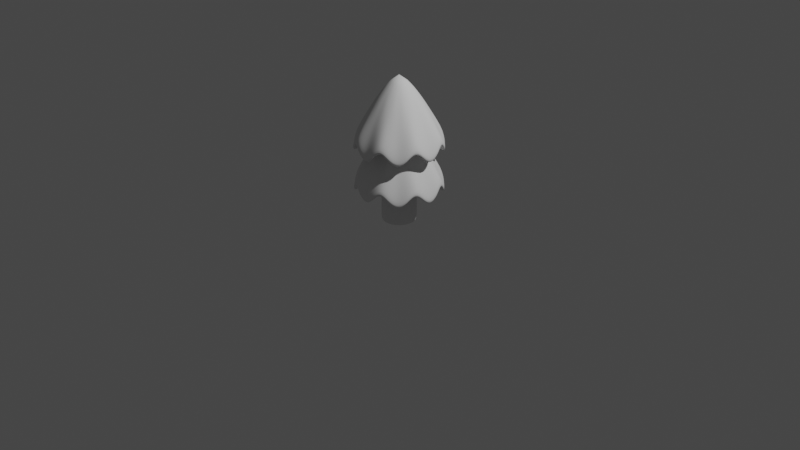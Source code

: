 # Source: LowPoly.blend  (saved by Blender 2.83.19; exported with 4.5.12 LTS)
import bpy
from mathutils import Matrix  # noqa: F401  (used for matrix-valued properties, if any)

bpy.ops.wm.read_factory_settings(use_empty=True)
scene = bpy.context.scene
scene.name = 'Scene'

# ---- collections
col_collection = bpy.data.collections.new('Collection'); scene.collection.children.link(col_collection)
col_mesh = bpy.data.collections.new('Mesh'); scene.collection.children.link(col_mesh)
col_rig = bpy.data.collections.new('Rig'); scene.collection.children.link(col_rig)
col_extras = bpy.data.collections.new('Extras'); scene.collection.children.link(col_extras)

# ---- world
world_world = bpy.data.worlds.new('World'); scene.world = world_world
world_world.use_nodes = True; world_world.node_tree.nodes.clear()
_N = world_world.node_tree.nodes; _L = world_world.node_tree.links
n0 = _N.new('ShaderNodeOutputWorld'); n0.name = 'World Output'; n0.location = (300, 300)
n1 = _N.new('ShaderNodeBackground'); n1.name = 'Background'; n1.location = (10, 300)
n1.inputs[0].default_value = (0.05088, 0.05088, 0.05088, 1.0)
_L.new(n1.outputs[0], n0.inputs[0])
n0.is_active_output = True
world_world.color = (0.05088, 0.05088, 0.05088)
world_world.use_sun_shadow = False
world_world.sun_shadow_jitter_overblur = 0.0

# ---- cameras
cam_camera = bpy.data.cameras.new('Camera')
cam_camera.clip_end = 100.0
cam_camera.ortho_scale = 7.314

# ---- lights
light_light = bpy.data.lights.new('Light', 'POINT')
light_light.transmission_factor = 0.0
light_light.energy = 1000.0
light_light.shadow_soft_size = 0.1
light_light.shadow_maximum_resolution = 0.006
light_light.use_absolute_resolution = True

# ---- meshes
me_cylinder = bpy.data.meshes.new('Cylinder')
me_cylinder.from_pydata([(9.61e-08, -1.721e-08, -1.0), (9.61e-08, -1.721e-08, -0.3276), (9.61e-08, 0.1818, -1.0), (9.61e-08, 0.1818, -0.3276), (0.06959, 0.168, -1.0), (0.06959, 0.168, -0.3276), (0.1286, 0.1286, -1.0), (0.1286, 0.1286, -0.3276), (0.168, 0.06959, -1.0), (0.168, 0.06959, -0.3276), (0.1818, -2.516e-08, -1.0), (0.1818, -2.516e-08, -0.3276), (0.168, -0.06959, -1.0), (0.168, -0.06959, -0.3276), (0.1286, -0.1286, -1.0), (0.1286, -0.1286, -0.3276), (0.06959, -0.168, -1.0), (0.06959, -0.168, -0.3276), (1.236e-07, -0.1818, -1.0), (1.236e-07, -0.1818, -0.3276), (-0.06959, -0.168, -1.0), (-0.06959, -0.168, -0.3276), (-0.1286, -0.1286, -1.0), (-0.1286, -0.1286, -0.3276), (-0.168, -0.06959, -1.0), (-0.168, -0.06959, -0.3276), (-0.1818, -1.504e-08, -1.0), (-0.1818, -1.504e-08, -0.3276), (-0.168, 0.06959, -1.0), (-0.168, 0.06959, -0.3276), (-0.1286, 0.1286, -1.0), (-0.1286, 0.1286, -0.3276), (-0.06959, 0.168, -1.0), (-0.06959, 0.168, -0.3276), (-0.3217, -0.1333, -0.3234), (-0.5169, -0.2141, -0.5065), (-0.2462, -0.2462, -0.3234), (-0.3956, -0.3956, -0.9916), (-0.1333, -0.3217, -0.3234), (-0.2141, -0.5169, -0.5065), (1.302e-07, -0.3482, -0.3234), (1.421e-07, -0.5595, -0.9916), (0.1333, -0.3217, -0.3234), (0.2141, -0.5169, -0.5065), (0.2462, -0.2462, -0.3234), (0.3956, -0.3956, -0.9916), (0.3217, -0.1333, -0.3234), (0.5169, -0.2141, -0.5065), (0.3482, -3.204e-08, -0.3234), (0.5595, -3.914e-08, -0.9916), (0.3217, 0.1333, -0.3234), (0.5169, 0.2141, -0.5065), (0.2462, 0.2462, -0.3234), (0.3956, 0.3956, -0.9916), (0.1333, 0.3217, -0.3234), (0.2141, 0.5169, -0.5065), (7.767e-08, 0.3482, -0.3234), (5.764e-08, 0.5595, -0.9916), (5.764e-08, -1.469e-08, 0.2168), (5.764e-08, -1.469e-08, -0.2837), (-0.5595, -8.014e-09, -0.9916), (-0.3482, -1.267e-08, -0.3234), (-0.5169, 0.2141, -0.5065), (-0.3217, 0.1333, -0.3234), (-0.3956, 0.3956, -0.9916), (-0.2462, 0.2462, -0.3234), (-0.2141, 0.5169, -0.5065), (-0.1333, 0.3217, -0.3234), (9.61e-08, 0.1818, -0.9724), (9.61e-08, 0.1818, -0.3552), (0.06959, 0.168, -0.3552), (0.06959, 0.168, -0.9724), (0.1286, 0.1286, -0.3552), (0.1286, 0.1286, -0.9724), (0.168, 0.06959, -0.3552), (0.168, 0.06959, -0.9724), (0.1818, -2.516e-08, -0.3552), (0.1818, -2.516e-08, -0.9724), (0.168, -0.06959, -0.3552), (0.168, -0.06959, -0.9724), (0.1286, -0.1286, -0.3552), (0.1286, -0.1286, -0.9724), (0.06959, -0.168, -0.3552), (0.06959, -0.168, -0.9724), (1.236e-07, -0.1818, -0.3552), (1.236e-07, -0.1818, -0.9724), (-0.06959, -0.168, -0.3552), (-0.06959, -0.168, -0.9724), (-0.1286, -0.1286, -0.3552), (-0.1286, -0.1286, -0.9724), (-0.168, -0.06959, -0.3552), (-0.168, -0.06959, -0.9724), (-0.1818, -1.504e-08, -0.3552), (-0.1818, -1.504e-08, -0.9724), (-0.168, 0.06959, -0.3552), (-0.168, 0.06959, -0.9724), (-0.1286, 0.1286, -0.3552), (-0.1286, 0.1286, -0.9724), (-0.06959, 0.168, -0.3552), (-0.06959, 0.168, -0.9724), (-0.3217, -0.1333, 0.1105), (-0.5169, -0.2141, -0.07251), (-0.2462, -0.2462, 0.1105), (-0.3956, -0.3956, -0.5576), (-0.1333, -0.3217, 0.1105), (-0.2141, -0.5169, -0.07251), (1.302e-07, -0.3482, 0.1105), (1.421e-07, -0.5595, -0.5576), (0.1333, -0.3217, 0.1105), (0.2141, -0.5169, -0.07251), (0.2462, -0.2462, 0.1105), (0.3956, -0.3956, -0.5576), (0.3217, -0.1333, 0.1105), (0.5169, -0.2141, -0.07251), (0.3482, -3.204e-08, 0.1105), (0.5595, -3.914e-08, -0.5576), (0.3217, 0.1333, 0.1105), (0.5169, 0.2141, -0.07251), (0.2462, 0.2462, 0.1105), (0.3956, 0.3956, -0.5576), (0.1333, 0.3217, 0.1105), (0.2141, 0.5169, -0.07251), (7.767e-08, 0.3482, 0.1105), (5.764e-08, 0.5595, -0.5576), (5.764e-08, -1.469e-08, 0.6507), (5.764e-08, -1.469e-08, 0.1503), (-0.5595, -8.014e-09, -0.5576), (-0.3482, -1.267e-08, 0.1105), (-0.5169, 0.2141, -0.07251), (-0.3217, 0.1333, 0.1105), (-0.3956, 0.3956, -0.5576), (-0.2462, 0.2462, 0.1105), (-0.2141, 0.5169, -0.07251), (-0.1333, 0.3217, 0.1105)], [], [(0, 2, 4), (1, 5, 3), (69, 3, 5, 70), (0, 4, 6), (1, 7, 5), (70, 5, 7, 72), (0, 6, 8), (1, 9, 7), (72, 7, 9, 74), (0, 8, 10), (1, 11, 9), (74, 9, 11, 76), (0, 10, 12), (1, 13, 11), (76, 11, 13, 78), (0, 12, 14), (1, 15, 13), (78, 13, 15, 80), (0, 14, 16), (1, 17, 15), (80, 15, 17, 82), (0, 16, 18), (1, 19, 17), (82, 17, 19, 84), (0, 18, 20), (1, 21, 19), (84, 19, 21, 86), (0, 20, 22), (1, 23, 21), (86, 21, 23, 88), (0, 22, 24), (1, 25, 23), (88, 23, 25, 90), (0, 24, 26), (1, 27, 25), (90, 25, 27, 92), (0, 26, 28), (1, 29, 27), (92, 27, 29, 94), (0, 28, 30), (1, 31, 29), (94, 29, 31, 96), (0, 30, 32), (1, 33, 31), (96, 31, 33, 98), (0, 32, 2), (1, 3, 33), (98, 33, 3, 69), (58, 40, 42), (58, 50, 52), (59, 43, 41), (59, 53, 51), (45, 44, 42, 43), (55, 54, 52, 53), (58, 42, 44), (58, 52, 54), (59, 45, 43), (59, 55, 53), (47, 46, 44, 45), (57, 56, 54, 55), (58, 44, 46), (58, 54, 56), (59, 47, 45), (59, 57, 55), (49, 48, 46, 47), (58, 46, 48), (59, 49, 47), (51, 50, 48, 49), (58, 48, 50), (59, 51, 49), (53, 52, 50, 51), (43, 42, 40, 41), (59, 41, 39), (58, 38, 40), (41, 40, 38, 39), (59, 39, 37), (58, 36, 38), (39, 38, 36, 37), (59, 37, 35), (58, 34, 36), (37, 36, 34, 35), (59, 35, 60), (58, 61, 34), (35, 34, 61, 60), (59, 60, 62), (58, 63, 61), (60, 61, 63, 62), (59, 62, 64), (58, 65, 63), (62, 63, 65, 64), (59, 64, 66), (58, 67, 65), (64, 65, 67, 66), (59, 66, 57), (58, 56, 67), (66, 67, 56, 57), (32, 99, 68, 2), (99, 98, 69, 68), (30, 97, 99, 32), (97, 96, 98, 99), (28, 95, 97, 30), (95, 94, 96, 97), (26, 93, 95, 28), (93, 92, 94, 95), (24, 91, 93, 26), (91, 90, 92, 93), (22, 89, 91, 24), (89, 88, 90, 91), (20, 87, 89, 22), (87, 86, 88, 89), (18, 85, 87, 20), (85, 84, 86, 87), (16, 83, 85, 18), (83, 82, 84, 85), (14, 81, 83, 16), (81, 80, 82, 83), (12, 79, 81, 14), (79, 78, 80, 81), (10, 77, 79, 12), (77, 76, 78, 79), (8, 75, 77, 10), (75, 74, 76, 77), (6, 73, 75, 8), (73, 72, 74, 75), (4, 71, 73, 6), (71, 70, 72, 73), (2, 68, 71, 4), (68, 69, 70, 71), (124, 106, 108), (124, 116, 118), (125, 109, 107), (125, 119, 117), (111, 110, 108, 109), (121, 120, 118, 119), (124, 108, 110), (124, 118, 120), (125, 111, 109), (125, 121, 119), (113, 112, 110, 111), (123, 122, 120, 121), (124, 110, 112), (124, 120, 122), (125, 113, 111), (125, 123, 121), (115, 114, 112, 113), (124, 112, 114), (125, 115, 113), (117, 116, 114, 115), (124, 114, 116), (125, 117, 115), (119, 118, 116, 117), (109, 108, 106, 107), (125, 107, 105), (124, 104, 106), (107, 106, 104, 105), (125, 105, 103), (124, 102, 104), (105, 104, 102, 103), (125, 103, 101), (124, 100, 102), (103, 102, 100, 101), (125, 101, 126), (124, 127, 100), (101, 100, 127, 126), (125, 126, 128), (124, 129, 127), (126, 127, 129, 128), (125, 128, 130), (124, 131, 129), (128, 129, 131, 130), (125, 130, 132), (124, 133, 131), (130, 131, 133, 132), (125, 132, 123), (124, 122, 133), (132, 133, 122, 123)])
me_cylinder.polygons.foreach_set('use_smooth', [True] * 176)
_uv = me_cylinder.uv_layers.new(name='UVMap')
_uv.uv.foreach_set('vector', [0.75, 0.25, 0.75, 0.49, 0.8418, 0.4717, 0.25, 0.25, 0.3418, 0.4717, 0.25, 0.49, 1.0, 0.8333, 1.0, 1.0, 0.9375, 1.0, 0.9375, 0.8333, 0.75, 0.25, 0.8418, 0.4717, 0.9197, 0.4197, 0.25, 0.25, 0.4197, 0.4197, 0.3418, 0.4717, 0.9375, 0.8333, 0.9375, 1.0, 0.875, 1.0, 0.875, 0.8333, 0.75, 0.25, 0.9197, 0.4197, 0.9717, 0.3418, 0.25, 0.25, 0.4717, 0.3418, 0.4197, 0.4197, 0.875, 0.8333, 0.875, 1.0, 0.8125, 1.0, 0.8125, 0.8333, 0.75, 0.25, 0.9717, 0.3418, 0.99, 0.25, 0.25, 0.25, 0.49, 0.25, 0.4717, 0.3418, 0.8125, 0.8333, 0.8125, 1.0, 0.75, 1.0, 0.75, 0.8333, 0.75, 0.25, 0.99, 0.25, 0.9717, 0.1582, 0.25, 0.25, 0.4717, 0.1582, 0.49, 0.25, 0.75, 0.8333, 0.75, 1.0, 0.6875, 1.0, 0.6875, 0.8333, 0.75, 0.25, 0.9717, 0.1582, 0.9197, 0.08029, 0.25, 0.25, 0.4197, 0.08029, 0.4717, 0.1582, 0.6875, 0.8333, 0.6875, 1.0, 0.625, 1.0, 0.625, 0.8333, 0.75, 0.25, 0.9197, 0.08029, 0.8418, 0.02827, 0.25, 0.25, 0.3418, 0.02827, 0.4197, 0.08029, 0.625, 0.8333, 0.625, 1.0, 0.5625, 1.0, 0.5625, 0.8333, 0.75, 0.25, 0.8418, 0.02827, 0.75, 0.01, 0.25, 0.25, 0.25, 0.01, 0.3418, 0.02827, 0.5625, 0.8333, 0.5625, 1.0, 0.5, 1.0, 0.5, 0.8333, 0.75, 0.25, 0.75, 0.01, 0.6582, 0.02827, 0.25, 0.25, 0.1582, 0.02827, 0.25, 0.01, 0.5, 0.8333, 0.5, 1.0, 0.4375, 1.0, 0.4375, 0.8333, 0.75, 0.25, 0.6582, 0.02827, 0.5803, 0.08029, 0.25, 0.25, 0.08029, 0.08029, 0.1582, 0.02827, 0.4375, 0.8333, 0.4375, 1.0, 0.375, 1.0, 0.375, 0.8333, 0.75, 0.25, 0.5803, 0.08029, 0.5283, 0.1582, 0.25, 0.25, 0.02827, 0.1582, 0.08029, 0.08029, 0.375, 0.8333, 0.375, 1.0, 0.3125, 1.0, 0.3125, 0.8333, 0.75, 0.25, 0.5283, 0.1582, 0.51, 0.25, 0.25, 0.25, 0.01, 0.25, 0.02827, 0.1582, 0.3125, 0.8333, 0.3125, 1.0, 0.25, 1.0, 0.25, 0.8333, 0.75, 0.25, 0.51, 0.25, 0.5283, 0.3418, 0.25, 0.25, 0.02827, 0.3418, 0.01, 0.25, 0.25, 0.8333, 0.25, 1.0, 0.1875, 1.0, 0.1875, 0.8333, 0.75, 0.25, 0.5283, 0.3418, 0.5803, 0.4197, 0.25, 0.25, 0.08029, 0.4197, 0.02827, 0.3418, 0.1875, 0.8333, 0.1875, 1.0, 0.125, 1.0, 0.125, 0.8333, 0.75, 0.25, 0.5803, 0.4197, 0.6582, 0.4717, 0.25, 0.25, 0.1582, 0.4717, 0.08029, 0.4197, 0.125, 0.8333, 0.125, 1.0, 0.0625, 1.0, 0.0625, 0.8333, 0.75, 0.25, 0.6582, 0.4717, 0.75, 0.49, 0.25, 0.25, 0.25, 0.49, 0.1582, 0.4717, 0.0625, 0.8333, 0.0625, 1.0, 0.0, 1.0, 0.0, 0.8333, 0.25, 0.25, 0.25, 0.01, 0.3418, 0.02827, 0.25, 0.25, 0.4717, 0.3418, 0.4197, 0.4197, 0.75, 0.25, 0.8418, 0.02827, 0.75, 0.01, 0.75, 0.25, 0.9197, 0.4197, 0.9717, 0.3418, 0.625, 0.5, 0.625, 1.0, 0.5625, 1.0, 0.5625, 0.5, 0.9375, 0.5, 0.9375, 1.0, 0.875, 1.0, 0.875, 0.5, 0.25, 0.25, 0.3418, 0.02827, 0.4197, 0.08029, 0.25, 0.25, 0.4197, 0.4197, 0.3418, 0.4717, 0.75, 0.25, 0.9197, 0.08029, 0.8418, 0.02827, 0.75, 0.25, 0.8418, 0.4717, 0.9197, 0.4197, 0.6875, 0.5, 0.6875, 1.0, 0.625, 1.0, 0.625, 0.5, 1.0, 0.5, 1.0, 1.0, 0.9375, 1.0, 0.9375, 0.5, 0.25, 0.25, 0.4197, 0.08029, 0.4717, 0.1582, 0.25, 0.25, 0.3418, 0.4717, 0.25, 0.49, 0.75, 0.25, 0.9717, 0.1582, 0.9197, 0.08029, 0.75, 0.25, 0.75, 0.49, 0.8418, 0.4717, 0.75, 0.5, 0.75, 1.0, 0.6875, 1.0, 0.6875, 0.5, 0.25, 0.25, 0.4717, 0.1582, 0.49, 0.25, 0.75, 0.25, 0.99, 0.25, 0.9717, 0.1582, 0.8125, 0.5, 0.8125, 1.0, 0.75, 1.0, 0.75, 0.5, 0.25, 0.25, 0.49, 0.25, 0.4717, 0.3418, 0.75, 0.25, 0.9717, 0.3418, 0.99, 0.25, 0.875, 0.5, 0.875, 1.0, 0.8125, 1.0, 0.8125, 0.5, 0.5625, 0.5, 0.5625, 1.0, 0.5, 1.0, 0.5, 0.5, 0.75, 0.25, 0.75, 0.01, 0.6582, 0.02827, 0.25, 0.25, 0.1582, 0.02827, 0.25, 0.01, 0.5, 0.5, 0.5, 1.0, 0.4375, 1.0, 0.4375, 0.5, 0.75, 0.25, 0.6582, 0.02827, 0.5803, 0.08029, 0.25, 0.25, 0.08029, 0.08029, 0.1582, 0.02827, 0.4375, 0.5, 0.4375, 1.0, 0.375, 1.0, 0.375, 0.5, 0.75, 0.25, 0.5803, 0.08029, 0.5283, 0.1582, 0.25, 0.25, 0.02827, 0.1582, 0.08029, 0.08029, 0.375, 0.5, 0.375, 1.0, 0.3125, 1.0, 0.3125, 0.5, 0.75, 0.25, 0.5283, 0.1582, 0.51, 0.25, 0.25, 0.25, 0.01, 0.25, 0.02827, 0.1582, 0.3125, 0.5, 0.3125, 1.0, 0.25, 1.0, 0.25, 0.5, 0.75, 0.25, 0.51, 0.25, 0.5283, 0.3418, 0.25, 0.25, 0.02827, 0.3418, 0.01, 0.25, 0.25, 0.5, 0.25, 1.0, 0.1875, 1.0, 0.1875, 0.5, 0.75, 0.25, 0.5283, 0.3418, 0.5803, 0.4197, 0.25, 0.25, 0.08029, 0.4197, 0.02827, 0.3418, 0.1875, 0.5, 0.1875, 1.0, 0.125, 1.0, 0.125, 0.5, 0.75, 0.25, 0.5803, 0.4197, 0.6582, 0.4717, 0.25, 0.25, 0.1582, 0.4717, 0.08029, 0.4197, 0.125, 0.5, 0.125, 1.0, 0.0625, 1.0, 0.0625, 0.5, 0.75, 0.25, 0.6582, 0.4717, 0.75, 0.49, 0.25, 0.25, 0.25, 0.49, 0.1582, 0.4717, 0.0625, 0.5, 0.0625, 1.0, 0.0, 1.0, 0.0, 0.5, 0.0625, 0.5, 0.0625, 0.6667, 0.0, 0.6667, 0.0, 0.5, 0.0625, 0.6667, 0.0625, 0.8333, 0.0, 0.8333, 0.0, 0.6667, 0.125, 0.5, 0.125, 0.6667, 0.0625, 0.6667, 0.0625, 0.5, 0.125, 0.6667, 0.125, 0.8333, 0.0625, 0.8333, 0.0625, 0.6667, 0.1875, 0.5, 0.1875, 0.6667, 0.125, 0.6667, 0.125, 0.5, 0.1875, 0.6667, 0.1875, 0.8333, 0.125, 0.8333, 0.125, 0.6667, 0.25, 0.5, 0.25, 0.6667, 0.1875, 0.6667, 0.1875, 0.5, 0.25, 0.6667, 0.25, 0.8333, 0.1875, 0.8333, 0.1875, 0.6667, 0.3125, 0.5, 0.3125, 0.6667, 0.25, 0.6667, 0.25, 0.5, 0.3125, 0.6667, 0.3125, 0.8333, 0.25, 0.8333, 0.25, 0.6667, 0.375, 0.5, 0.375, 0.6667, 0.3125, 0.6667, 0.3125, 0.5, 0.375, 0.6667, 0.375, 0.8333, 0.3125, 0.8333, 0.3125, 0.6667, 0.4375, 0.5, 0.4375, 0.6667, 0.375, 0.6667, 0.375, 0.5, 0.4375, 0.6667, 0.4375, 0.8333, 0.375, 0.8333, 0.375, 0.6667, 0.5, 0.5, 0.5, 0.6667, 0.4375, 0.6667, 0.4375, 0.5, 0.5, 0.6667, 0.5, 0.8333, 0.4375, 0.8333, 0.4375, 0.6667, 0.5625, 0.5, 0.5625, 0.6667, 0.5, 0.6667, 0.5, 0.5, 0.5625, 0.6667, 0.5625, 0.8333, 0.5, 0.8333, 0.5, 0.6667, 0.625, 0.5, 0.625, 0.6667, 0.5625, 0.6667, 0.5625, 0.5, 0.625, 0.6667, 0.625, 0.8333, 0.5625, 0.8333, 0.5625, 0.6667, 0.6875, 0.5, 0.6875, 0.6667, 0.625, 0.6667, 0.625, 0.5, 0.6875, 0.6667, 0.6875, 0.8333, 0.625, 0.8333, 0.625, 0.6667, 0.75, 0.5, 0.75, 0.6667, 0.6875, 0.6667, 0.6875, 0.5, 0.75, 0.6667, 0.75, 0.8333, 0.6875, 0.8333, 0.6875, 0.6667, 0.8125, 0.5, 0.8125, 0.6667, 0.75, 0.6667, 0.75, 0.5, 0.8125, 0.6667, 0.8125, 0.8333, 0.75, 0.8333, 0.75, 0.6667, 0.875, 0.5, 0.875, 0.6667, 0.8125, 0.6667, 0.8125, 0.5, 0.875, 0.6667, 0.875, 0.8333, 0.8125, 0.8333, 0.8125, 0.6667, 0.9375, 0.5, 0.9375, 0.6667, 0.875, 0.6667, 0.875, 0.5, 0.9375, 0.6667, 0.9375, 0.8333, 0.875, 0.8333, 0.875, 0.6667, 1.0, 0.5, 1.0, 0.6667, 0.9375, 0.6667, 0.9375, 0.5, 1.0, 0.6667, 1.0, 0.8333, 0.9375, 0.8333, 0.9375, 0.6667, 0.25, 0.25, 0.25, 0.01, 0.3418, 0.02827, 0.25, 0.25, 0.4717, 0.3418, 0.4197, 0.4197, 0.75, 0.25, 0.8418, 0.02827, 0.75, 0.01, 0.75, 0.25, 0.9197, 0.4197, 0.9717, 0.3418, 0.625, 0.5, 0.625, 1.0, 0.5625, 1.0, 0.5625, 0.5, 0.9375, 0.5, 0.9375, 1.0, 0.875, 1.0, 0.875, 0.5, 0.25, 0.25, 0.3418, 0.02827, 0.4197, 0.08029, 0.25, 0.25, 0.4197, 0.4197, 0.3418, 0.4717, 0.75, 0.25, 0.9197, 0.08029, 0.8418, 0.02827, 0.75, 0.25, 0.8418, 0.4717, 0.9197, 0.4197, 0.6875, 0.5, 0.6875, 1.0, 0.625, 1.0, 0.625, 0.5, 1.0, 0.5, 1.0, 1.0, 0.9375, 1.0, 0.9375, 0.5, 0.25, 0.25, 0.4197, 0.08029, 0.4717, 0.1582, 0.25, 0.25, 0.3418, 0.4717, 0.25, 0.49, 0.75, 0.25, 0.9717, 0.1582, 0.9197, 0.08029, 0.75, 0.25, 0.75, 0.49, 0.8418, 0.4717, 0.75, 0.5, 0.75, 1.0, 0.6875, 1.0, 0.6875, 0.5, 0.25, 0.25, 0.4717, 0.1582, 0.49, 0.25, 0.75, 0.25, 0.99, 0.25, 0.9717, 0.1582, 0.8125, 0.5, 0.8125, 1.0, 0.75, 1.0, 0.75, 0.5, 0.25, 0.25, 0.49, 0.25, 0.4717, 0.3418, 0.75, 0.25, 0.9717, 0.3418, 0.99, 0.25, 0.875, 0.5, 0.875, 1.0, 0.8125, 1.0, 0.8125, 0.5, 0.5625, 0.5, 0.5625, 1.0, 0.5, 1.0, 0.5, 0.5, 0.75, 0.25, 0.75, 0.01, 0.6582, 0.02827, 0.25, 0.25, 0.1582, 0.02827, 0.25, 0.01, 0.5, 0.5, 0.5, 1.0, 0.4375, 1.0, 0.4375, 0.5, 0.75, 0.25, 0.6582, 0.02827, 0.5803, 0.08029, 0.25, 0.25, 0.08029, 0.08029, 0.1582, 0.02827, 0.4375, 0.5, 0.4375, 1.0, 0.375, 1.0, 0.375, 0.5, 0.75, 0.25, 0.5803, 0.08029, 0.5283, 0.1582, 0.25, 0.25, 0.02827, 0.1582, 0.08029, 0.08029, 0.375, 0.5, 0.375, 1.0, 0.3125, 1.0, 0.3125, 0.5, 0.75, 0.25, 0.5283, 0.1582, 0.51, 0.25, 0.25, 0.25, 0.01, 0.25, 0.02827, 0.1582, 0.3125, 0.5, 0.3125, 1.0, 0.25, 1.0, 0.25, 0.5, 0.75, 0.25, 0.51, 0.25, 0.5283, 0.3418, 0.25, 0.25, 0.02827, 0.3418, 0.01, 0.25, 0.25, 0.5, 0.25, 1.0, 0.1875, 1.0, 0.1875, 0.5, 0.75, 0.25, 0.5283, 0.3418, 0.5803, 0.4197, 0.25, 0.25, 0.08029, 0.4197, 0.02827, 0.3418, 0.1875, 0.5, 0.1875, 1.0, 0.125, 1.0, 0.125, 0.5, 0.75, 0.25, 0.5803, 0.4197, 0.6582, 0.4717, 0.25, 0.25, 0.1582, 0.4717, 0.08029, 0.4197, 0.125, 0.5, 0.125, 1.0, 0.0625, 1.0, 0.0625, 0.5, 0.75, 0.25, 0.6582, 0.4717, 0.75, 0.49, 0.25, 0.25, 0.25, 0.49, 0.1582, 0.4717, 0.0625, 0.5, 0.0625, 1.0, 0.0, 1.0, 0.0, 0.5])
me_cylinder.use_remesh_fix_poles = True
me_cylinder.use_remesh_preserve_attributes = False
me_cylinder.use_mirror_vertex_groups = False
me_cylinder.update()

# ---- objects
ob_light = bpy.data.objects.new('Light', light_light)
ob_camera = bpy.data.objects.new('Camera', cam_camera)
ob_cylinder = bpy.data.objects.new('Cylinder', me_cylinder)

# ---- transforms, parenting, visibility, modifiers, constraints
ob_light.location = (4.076, 1.005, 5.904)
ob_light.rotation_euler = (0.6503, 0.05522, 1.866)
ob_light.lock_rotations_4d = False
ob_light.empty_display_type = 'ARROWS'
ob_light.color = (0.0, 0.0, 0.0, 0.0)
ob_light.lineart.crease_threshold = 0.0
ob_camera.location = (7.359, -6.926, 4.958)
ob_camera.rotation_euler = (1.109, 0.0, 0.8149)
ob_camera.lock_rotations_4d = False
ob_camera.empty_display_type = 'ARROWS'
ob_camera.color = (0.0, 0.0, 0.0, 0.0)
ob_camera.display_type = 'WIRE'
ob_camera.lineart.crease_threshold = 0.0
ob_cylinder.location = (0.0, 0.0, 1.0)
ob_cylinder.lineart.crease_threshold = 0.0
_m = ob_cylinder.modifiers.new('Subdivision', 'SUBSURF')
_m.uv_smooth = 'PRESERVE_CORNERS'
_m.levels = 2
_m.render_levels = 3

# ---- collection membership
col_collection.objects.link(ob_light)
col_collection.objects.link(ob_camera)
col_collection.objects.link(ob_cylinder)

# ---- scene / render settings (as saved in the file)
scene.camera = ob_camera
scene.frame_start = 1; scene.frame_end = 250; scene.frame_set(1)
scene.render.engine = 'BLENDER_EEVEE_NEXT'
scene.cycles.use_denoising = False
scene.cycles.samples = 128
scene.cycles.sampling_pattern = 'TABULATED_SOBOL'
scene.cycles.use_adaptive_sampling = False
scene.cycles.use_light_tree = False
scene.view_settings.view_transform = 'Filmic'
bpy.context.view_layer.update()
